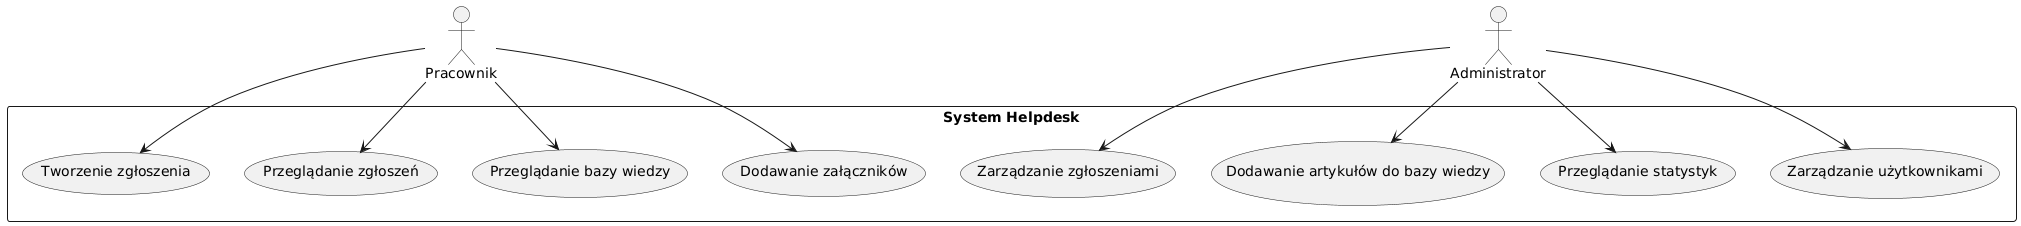

The diagram above was rendered by PlantUML. Its source (embedded in the PNG):
@startuml
actor Pracownik as User
actor Administrator as Admin

rectangle "System Helpdesk" {
    User --> (Tworzenie zgłoszenia)
    User --> (Przeglądanie zgłoszeń)
    User --> (Przeglądanie bazy wiedzy)
    User --> (Dodawanie załączników)
    
    Admin --> (Zarządzanie zgłoszeniami)
    Admin --> (Dodawanie artykułów do bazy wiedzy)
    Admin --> (Przeglądanie statystyk)
    Admin --> (Zarządzanie użytkownikami)
}
@enduml